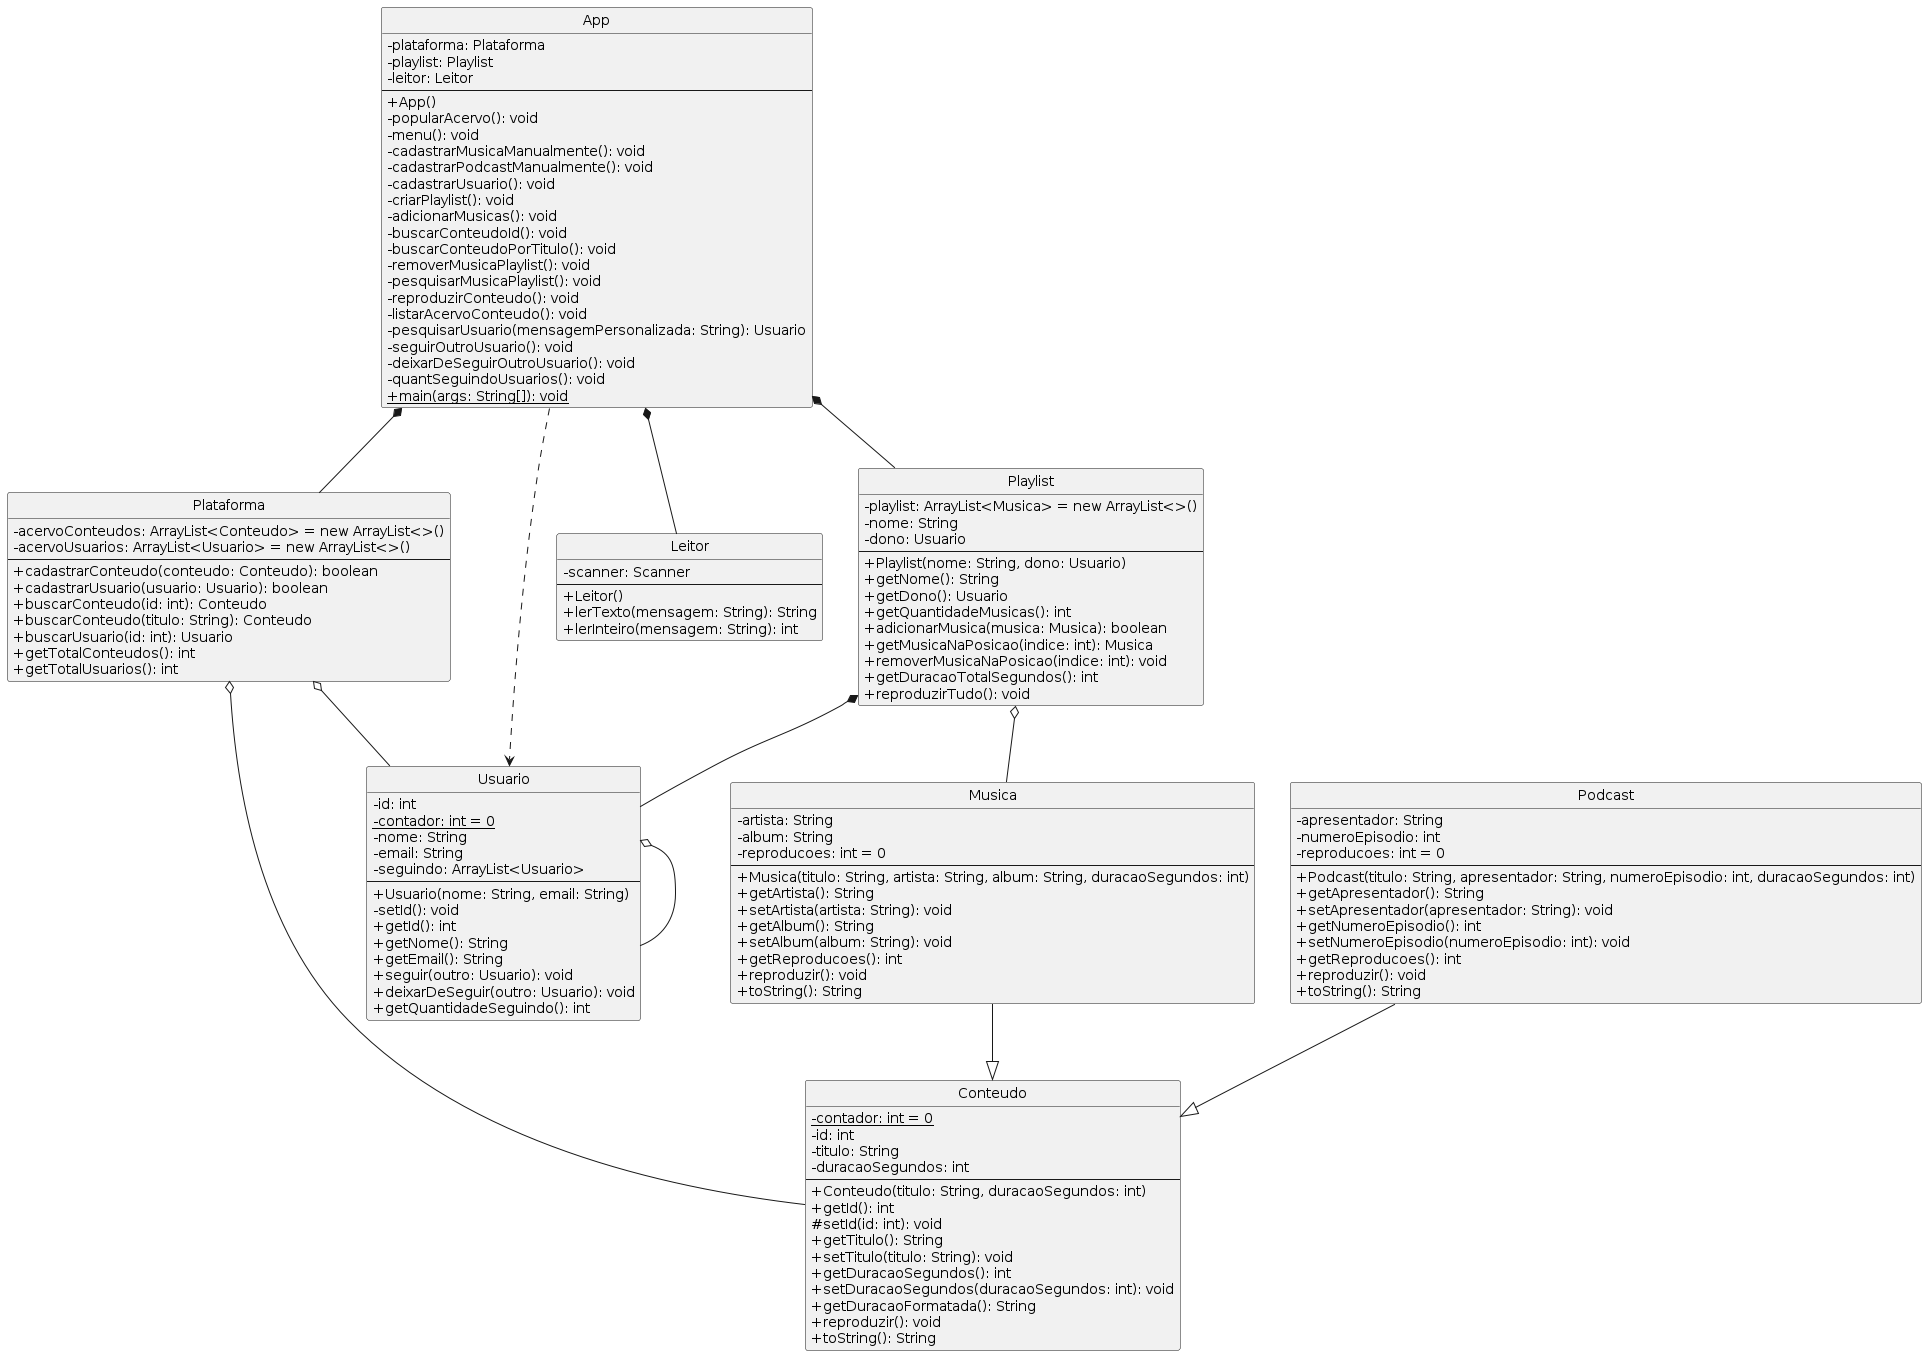

The diagram above was rendered by PlantUML. Its source (embedded in the PNG):
@startuml
skinparam classAttributeIconSize 0
hide circle

class App {
  -plataforma: Plataforma
  -playlist: Playlist
  -leitor: Leitor
  --
  +App()
  -popularAcervo(): void
  -menu(): void
  -cadastrarMusicaManualmente(): void
  -cadastrarPodcastManualmente(): void
  -cadastrarUsuario(): void
  -criarPlaylist(): void
  -adicionarMusicas(): void
  -buscarConteudoId(): void
  -buscarConteudoPorTitulo(): void
  -removerMusicaPlaylist(): void
  -pesquisarMusicaPlaylist(): void
  -reproduzirConteudo(): void
  -listarAcervoConteudo(): void
  -pesquisarUsuario(mensagemPersonalizada: String): Usuario
  -seguirOutroUsuario(): void
  -deixarDeSeguirOutroUsuario(): void
  -quantSeguindoUsuarios(): void
  +{static} main(args: String[]): void
}

class Plataforma {
  -acervoConteudos: ArrayList<Conteudo> = new ArrayList<>()
  -acervoUsuarios: ArrayList<Usuario> = new ArrayList<>()
  --
  +cadastrarConteudo(conteudo: Conteudo): boolean
  +cadastrarUsuario(usuario: Usuario): boolean
  +buscarConteudo(id: int): Conteudo
  +buscarConteudo(titulo: String): Conteudo
  +buscarUsuario(id: int): Usuario
  +getTotalConteudos(): int
  +getTotalUsuarios(): int
}

class Musica {
  -artista: String
  -album: String
  -reproducoes: int = 0
  --
  +Musica(titulo: String, artista: String, album: String, duracaoSegundos: int)
  +getArtista(): String
  +setArtista(artista: String): void
  +getAlbum(): String
  +setAlbum(album: String): void
  +getReproducoes(): int
  +reproduzir(): void
  +toString(): String
}

class Conteudo {
  -{static} contador: int = 0
  -id: int
  -titulo: String
  -duracaoSegundos: int
  --
  +Conteudo(titulo: String, duracaoSegundos: int)
  +getId(): int
  #setId(id: int): void
  +getTitulo(): String
  +setTitulo(titulo: String): void
  +getDuracaoSegundos(): int
  +setDuracaoSegundos(duracaoSegundos: int): void
  +getDuracaoFormatada(): String
  +reproduzir(): void
  +toString(): String
}

class Usuario {
  -id: int
  -{static} contador: int = 0
  -nome: String
  -email: String
  -seguindo: ArrayList<Usuario>
  --
  +Usuario(nome: String, email: String)
  -setId(): void
  +getId(): int
  +getNome(): String
  +getEmail(): String
  +seguir(outro: Usuario): void
  +deixarDeSeguir(outro: Usuario): void
  +getQuantidadeSeguindo(): int
}

class Leitor {
  -scanner: Scanner
  --
  +Leitor()
  +lerTexto(mensagem: String): String
  +lerInteiro(mensagem: String): int
}

class Podcast {
  -apresentador: String
  -numeroEpisodio: int
  -reproducoes: int = 0
  --
  +Podcast(titulo: String, apresentador: String, numeroEpisodio: int, duracaoSegundos: int)
  +getApresentador(): String
  +setApresentador(apresentador: String): void
  +getNumeroEpisodio(): int
  +setNumeroEpisodio(numeroEpisodio: int): void
  +getReproducoes(): int
  +reproduzir(): void
  +toString(): String
}

class Playlist {
  -playlist: ArrayList<Musica> = new ArrayList<>()
  -nome: String
  -dono: Usuario
  --
  +Playlist(nome: String, dono: Usuario)
  +getNome(): String
  +getDono(): Usuario
  +getQuantidadeMusicas(): int
  +adicionarMusica(musica: Musica): boolean
  +getMusicaNaPosicao(indice: int): Musica
  +removerMusicaNaPosicao(indice: int): void
  +getDuracaoTotalSegundos(): int
  +reproduzirTudo(): void
}

App *-- Plataforma
App *-- Playlist
App *-- Leitor
App ..> Usuario
Plataforma o-- Conteudo
Plataforma o-- Usuario
Musica --|> Conteudo
Usuario o-- Usuario
Podcast --|> Conteudo
Playlist o-- Musica
Playlist *-- Usuario
@enduml